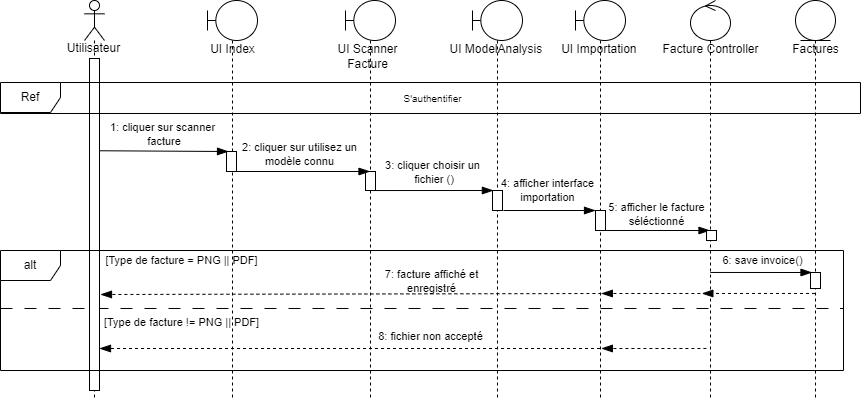

The diagram above was exported from draw.io. Its source (the exported page's mxGraphModel, read from the mxfile embedded in the PNG):
<mxGraphModel dx="2317" dy="1775" grid="1" gridSize="10" guides="1" tooltips="1" connect="1" arrows="1" fold="1" page="1" pageScale="1" pageWidth="850" pageHeight="1100" math="0" shadow="0">
  <root>
    <mxCell id="0" />
    <mxCell id="1" parent="0" />
    <mxCell id="tEl4loeNLaxyKpdk-x6h-3" value="Utilisateur" style="text;html=1;align=center;verticalAlign=middle;resizable=0;points=[];autosize=1;strokeColor=none;fillColor=none;" parent="1" vertex="1">
      <mxGeometry x="13" y="-127" width="80" height="30" as="geometry" />
    </mxCell>
    <mxCell id="tEl4loeNLaxyKpdk-x6h-4" value="" style="shape=umlLifeline;perimeter=lifelinePerimeter;whiteSpace=wrap;html=1;container=1;dropTarget=0;collapsible=0;recursiveResize=0;outlineConnect=0;portConstraint=eastwest;newEdgeStyle={&quot;edgeStyle&quot;:&quot;elbowEdgeStyle&quot;,&quot;elbow&quot;:&quot;vertical&quot;,&quot;curved&quot;:0,&quot;rounded&quot;:0};participant=umlActor;" parent="1" vertex="1">
      <mxGeometry x="44" y="-160" width="20" height="400" as="geometry" />
    </mxCell>
    <mxCell id="tEl4loeNLaxyKpdk-x6h-6" value="" style="shape=umlLifeline;perimeter=lifelinePerimeter;whiteSpace=wrap;html=1;container=1;dropTarget=0;collapsible=0;recursiveResize=0;outlineConnect=0;portConstraint=eastwest;newEdgeStyle={&quot;edgeStyle&quot;:&quot;elbowEdgeStyle&quot;,&quot;elbow&quot;:&quot;vertical&quot;,&quot;curved&quot;:0,&quot;rounded&quot;:0};participant=umlBoundary;" parent="1" vertex="1">
      <mxGeometry x="432" y="-160" width="50" height="400" as="geometry" />
    </mxCell>
    <mxCell id="tEl4loeNLaxyKpdk-x6h-46" value="" style="html=1;points=[];perimeter=orthogonalPerimeter;outlineConnect=0;targetShapes=umlLifeline;portConstraint=eastwest;newEdgeStyle={&quot;edgeStyle&quot;:&quot;elbowEdgeStyle&quot;,&quot;elbow&quot;:&quot;vertical&quot;,&quot;curved&quot;:0,&quot;rounded&quot;:0};" parent="tEl4loeNLaxyKpdk-x6h-6" vertex="1">
      <mxGeometry x="20" y="190" width="10" height="20" as="geometry" />
    </mxCell>
    <mxCell id="tEl4loeNLaxyKpdk-x6h-7" value="UI ModelAnalysis&amp;nbsp;" style="text;html=1;align=center;verticalAlign=middle;resizable=0;points=[];autosize=1;strokeColor=none;fillColor=none;" parent="1" vertex="1">
      <mxGeometry x="397" y="-126" width="120" height="30" as="geometry" />
    </mxCell>
    <mxCell id="tEl4loeNLaxyKpdk-x6h-8" value="" style="shape=umlLifeline;perimeter=lifelinePerimeter;whiteSpace=wrap;html=1;container=1;dropTarget=0;collapsible=0;recursiveResize=0;outlineConnect=0;portConstraint=eastwest;newEdgeStyle={&quot;edgeStyle&quot;:&quot;elbowEdgeStyle&quot;,&quot;elbow&quot;:&quot;vertical&quot;,&quot;curved&quot;:0,&quot;rounded&quot;:0};participant=umlEntity;" parent="1" vertex="1">
      <mxGeometry x="755" y="-160" width="40" height="400" as="geometry" />
    </mxCell>
    <mxCell id="tEl4loeNLaxyKpdk-x6h-9" value="" style="shape=umlLifeline;perimeter=lifelinePerimeter;whiteSpace=wrap;html=1;container=1;dropTarget=0;collapsible=0;recursiveResize=0;outlineConnect=0;portConstraint=eastwest;newEdgeStyle={&quot;edgeStyle&quot;:&quot;elbowEdgeStyle&quot;,&quot;elbow&quot;:&quot;vertical&quot;,&quot;curved&quot;:0,&quot;rounded&quot;:0};participant=umlControl;" parent="1" vertex="1">
      <mxGeometry x="650" y="-160" width="40" height="400" as="geometry" />
    </mxCell>
    <mxCell id="tEl4loeNLaxyKpdk-x6h-10" value="Facture Controller" style="text;html=1;align=center;verticalAlign=middle;resizable=0;points=[];autosize=1;strokeColor=none;fillColor=none;" parent="1" vertex="1">
      <mxGeometry x="610" y="-126" width="120" height="30" as="geometry" />
    </mxCell>
    <mxCell id="tEl4loeNLaxyKpdk-x6h-11" value="Factures" style="text;html=1;align=center;verticalAlign=middle;resizable=0;points=[];autosize=1;strokeColor=none;fillColor=none;" parent="1" vertex="1">
      <mxGeometry x="740" y="-126" width="70" height="30" as="geometry" />
    </mxCell>
    <mxCell id="tEl4loeNLaxyKpdk-x6h-20" value="" style="shape=umlLifeline;perimeter=lifelinePerimeter;whiteSpace=wrap;html=1;container=1;dropTarget=0;collapsible=0;recursiveResize=0;outlineConnect=0;portConstraint=eastwest;newEdgeStyle={&quot;edgeStyle&quot;:&quot;elbowEdgeStyle&quot;,&quot;elbow&quot;:&quot;vertical&quot;,&quot;curved&quot;:0,&quot;rounded&quot;:0};participant=umlBoundary;" parent="1" vertex="1">
      <mxGeometry x="167" y="-160" width="50" height="400" as="geometry" />
    </mxCell>
    <mxCell id="tEl4loeNLaxyKpdk-x6h-32" value="" style="html=1;points=[];perimeter=orthogonalPerimeter;outlineConnect=0;targetShapes=umlLifeline;portConstraint=eastwest;newEdgeStyle={&quot;edgeStyle&quot;:&quot;elbowEdgeStyle&quot;,&quot;elbow&quot;:&quot;vertical&quot;,&quot;curved&quot;:0,&quot;rounded&quot;:0};" parent="tEl4loeNLaxyKpdk-x6h-20" vertex="1">
      <mxGeometry x="19" y="151" width="10" height="20" as="geometry" />
    </mxCell>
    <mxCell id="tEl4loeNLaxyKpdk-x6h-21" value="UI Index" style="text;html=1;align=center;verticalAlign=middle;resizable=0;points=[];autosize=1;strokeColor=none;fillColor=none;" parent="1" vertex="1">
      <mxGeometry x="157" y="-126" width="70" height="30" as="geometry" />
    </mxCell>
    <mxCell id="tEl4loeNLaxyKpdk-x6h-24" value="UI Scanner &lt;br&gt;Facture" style="text;html=1;align=center;verticalAlign=middle;resizable=0;points=[];autosize=1;strokeColor=none;fillColor=none;" parent="1" vertex="1">
      <mxGeometry x="287" y="-124" width="80" height="40" as="geometry" />
    </mxCell>
    <mxCell id="tEl4loeNLaxyKpdk-x6h-25" value="" style="shape=umlLifeline;perimeter=lifelinePerimeter;whiteSpace=wrap;html=1;container=1;dropTarget=0;collapsible=0;recursiveResize=0;outlineConnect=0;portConstraint=eastwest;newEdgeStyle={&quot;edgeStyle&quot;:&quot;elbowEdgeStyle&quot;,&quot;elbow&quot;:&quot;vertical&quot;,&quot;curved&quot;:0,&quot;rounded&quot;:0};participant=umlBoundary;" parent="1" vertex="1">
      <mxGeometry x="305" y="-160" width="50" height="400" as="geometry" />
    </mxCell>
    <mxCell id="tEl4loeNLaxyKpdk-x6h-44" value="" style="html=1;points=[];perimeter=orthogonalPerimeter;outlineConnect=0;targetShapes=umlLifeline;portConstraint=eastwest;newEdgeStyle={&quot;edgeStyle&quot;:&quot;elbowEdgeStyle&quot;,&quot;elbow&quot;:&quot;vertical&quot;,&quot;curved&quot;:0,&quot;rounded&quot;:0};" parent="tEl4loeNLaxyKpdk-x6h-25" vertex="1">
      <mxGeometry x="20" y="171" width="10" height="19" as="geometry" />
    </mxCell>
    <mxCell id="tEl4loeNLaxyKpdk-x6h-26" value="" style="endArrow=blockThin;endFill=1;endSize=9;html=1;rounded=0;exitX=0.009;exitY=1.163;exitDx=0;exitDy=0;exitPerimeter=0;startSize=5;entryX=0;entryY=0.6;entryDx=0;entryDy=0;entryPerimeter=0;" parent="1" edge="1">
      <mxGeometry width="160" relative="1" as="geometry">
        <mxPoint x="59.16999999999996" y="-9.740000000000009" as="sourcePoint" />
        <mxPoint x="188" y="-8.999999999999773" as="targetPoint" />
      </mxGeometry>
    </mxCell>
    <mxCell id="tEl4loeNLaxyKpdk-x6h-27" value="1: cliquer sur scanner&lt;br style=&quot;font-size: 11px;&quot;&gt;&amp;nbsp;facture" style="text;html=1;align=center;verticalAlign=middle;resizable=0;points=[];autosize=1;strokeColor=none;fillColor=none;fontSize=11;" parent="1" vertex="1">
      <mxGeometry x="57" y="-46" width="130" height="40" as="geometry" />
    </mxCell>
    <mxCell id="tEl4loeNLaxyKpdk-x6h-30" value="2: cliquer sur utilisez un &lt;br style=&quot;font-size: 11px;&quot;&gt;modèle connu" style="text;html=1;align=center;verticalAlign=middle;resizable=0;points=[];autosize=1;strokeColor=none;fillColor=none;fontSize=11;" parent="1" vertex="1">
      <mxGeometry x="189" y="-26" width="140" height="40" as="geometry" />
    </mxCell>
    <mxCell id="tEl4loeNLaxyKpdk-x6h-31" value="" style="endArrow=blockThin;endFill=1;endSize=9;html=1;rounded=0;" parent="1" edge="1">
      <mxGeometry width="160" relative="1" as="geometry">
        <mxPoint x="196.0000000000001" y="11" as="sourcePoint" />
        <mxPoint x="329.5" y="11" as="targetPoint" />
      </mxGeometry>
    </mxCell>
    <mxCell id="tEl4loeNLaxyKpdk-x6h-36" value="3: cliquer choisir un&lt;br style=&quot;font-size: 11px;&quot;&gt;&amp;nbsp;fichier ()" style="text;html=1;align=center;verticalAlign=middle;resizable=0;points=[];autosize=1;strokeColor=none;fillColor=none;fontSize=11;" parent="1" vertex="1">
      <mxGeometry x="332" y="-8" width="120" height="40" as="geometry" />
    </mxCell>
    <mxCell id="tEl4loeNLaxyKpdk-x6h-37" value="" style="endArrow=blockThin;endFill=1;endSize=9;html=1;rounded=0;exitX=0.042;exitY=1.002;exitDx=0;exitDy=0;exitPerimeter=0;" parent="1" edge="1">
      <mxGeometry width="160" relative="1" as="geometry">
        <mxPoint x="332.34000000000003" y="30.039999999999964" as="sourcePoint" />
        <mxPoint x="452.88" y="30" as="targetPoint" />
      </mxGeometry>
    </mxCell>
    <mxCell id="tEl4loeNLaxyKpdk-x6h-42" value="" style="shape=umlLifeline;perimeter=lifelinePerimeter;whiteSpace=wrap;html=1;container=1;dropTarget=0;collapsible=0;recursiveResize=0;outlineConnect=0;portConstraint=eastwest;newEdgeStyle={&quot;edgeStyle&quot;:&quot;elbowEdgeStyle&quot;,&quot;elbow&quot;:&quot;vertical&quot;,&quot;curved&quot;:0,&quot;rounded&quot;:0};participant=umlBoundary;" parent="1" vertex="1">
      <mxGeometry x="535" y="-160" width="50" height="400" as="geometry" />
    </mxCell>
    <mxCell id="tEl4loeNLaxyKpdk-x6h-49" value="" style="html=1;points=[];perimeter=orthogonalPerimeter;outlineConnect=0;targetShapes=umlLifeline;portConstraint=eastwest;newEdgeStyle={&quot;edgeStyle&quot;:&quot;elbowEdgeStyle&quot;,&quot;elbow&quot;:&quot;vertical&quot;,&quot;curved&quot;:0,&quot;rounded&quot;:0};" parent="tEl4loeNLaxyKpdk-x6h-42" vertex="1">
      <mxGeometry x="20" y="210" width="10" height="20" as="geometry" />
    </mxCell>
    <mxCell id="tEl4loeNLaxyKpdk-x6h-43" value="UI Importation&amp;nbsp;" style="text;html=1;align=center;verticalAlign=middle;resizable=0;points=[];autosize=1;strokeColor=none;fillColor=none;" parent="1" vertex="1">
      <mxGeometry x="510" y="-126" width="100" height="30" as="geometry" />
    </mxCell>
    <mxCell id="tEl4loeNLaxyKpdk-x6h-47" value="4: afficher interface &lt;br style=&quot;font-size: 11px;&quot;&gt;importation" style="text;html=1;align=center;verticalAlign=middle;resizable=0;points=[];autosize=1;strokeColor=none;fillColor=none;fontSize=11;" parent="1" vertex="1">
      <mxGeometry x="447" y="10" width="120" height="40" as="geometry" />
    </mxCell>
    <mxCell id="tEl4loeNLaxyKpdk-x6h-48" value="" style="endArrow=blockThin;endFill=1;endSize=9;html=1;rounded=0;" parent="1" edge="1" target="tEl4loeNLaxyKpdk-x6h-49">
      <mxGeometry width="160" relative="1" as="geometry">
        <mxPoint x="463" y="50" as="sourcePoint" />
        <mxPoint x="551.5" y="49.5" as="targetPoint" />
      </mxGeometry>
    </mxCell>
    <mxCell id="tEl4loeNLaxyKpdk-x6h-52" value="" style="line;strokeWidth=1;fillColor=none;align=left;verticalAlign=middle;spacingTop=-1;spacingLeft=3;spacingRight=3;rotatable=0;labelPosition=right;points=[];portConstraint=eastwest;strokeColor=inherit;dashed=1;perimeterSpacing=7;dashPattern=12 12;" parent="1" vertex="1">
      <mxGeometry x="-40" y="144" width="843" height="8" as="geometry" />
    </mxCell>
    <mxCell id="tEl4loeNLaxyKpdk-x6h-53" value="[Type de facture = PNG || PDF]" style="text;html=1;align=center;verticalAlign=middle;resizable=0;points=[];autosize=1;strokeColor=none;fillColor=none;fontSize=11;" parent="1" vertex="1">
      <mxGeometry x="51" y="85" width="180" height="30" as="geometry" />
    </mxCell>
    <mxCell id="tEl4loeNLaxyKpdk-x6h-54" value="" style="endArrow=blockThin;endFill=1;endSize=9;html=1;rounded=0;" parent="1" edge="1">
      <mxGeometry width="160" relative="1" as="geometry">
        <mxPoint x="559" y="70" as="sourcePoint" />
        <mxPoint x="669.4999999999998" y="70" as="targetPoint" />
      </mxGeometry>
    </mxCell>
    <mxCell id="tEl4loeNLaxyKpdk-x6h-55" value="5: afficher le facture &lt;br style=&quot;font-size: 11px;&quot;&gt;séléctionné" style="text;html=1;align=center;verticalAlign=middle;resizable=0;points=[];autosize=1;strokeColor=none;fillColor=none;fontSize=11;" parent="1" vertex="1">
      <mxGeometry x="555.88" y="34" width="120" height="40" as="geometry" />
    </mxCell>
    <mxCell id="tEl4loeNLaxyKpdk-x6h-57" value="" style="endArrow=blockThin;endFill=1;endSize=9;html=1;rounded=0;exitX=0.842;exitY=0.183;exitDx=0;exitDy=0;exitPerimeter=0;" parent="1" edge="1" source="tEl4loeNLaxyKpdk-x6h-51">
      <mxGeometry width="160" relative="1" as="geometry">
        <mxPoint x="667" y="112" as="sourcePoint" />
        <mxPoint x="771.5" y="112" as="targetPoint" />
      </mxGeometry>
    </mxCell>
    <mxCell id="tEl4loeNLaxyKpdk-x6h-58" value="6: save invoice()" style="text;html=1;align=center;verticalAlign=middle;resizable=0;points=[];autosize=1;strokeColor=none;fillColor=none;fontSize=11;" parent="1" vertex="1">
      <mxGeometry x="671.88" y="85" width="100" height="30" as="geometry" />
    </mxCell>
    <mxCell id="tEl4loeNLaxyKpdk-x6h-59" value="" style="endArrow=blockThin;endFill=1;endSize=9;html=1;rounded=0;entryX=0.832;entryY=0.358;entryDx=0;entryDy=0;entryPerimeter=0;dashed=1;" parent="1" edge="1" target="tEl4loeNLaxyKpdk-x6h-51">
      <mxGeometry width="160" relative="1" as="geometry">
        <mxPoint x="774.5000000000002" y="132.96000000000004" as="sourcePoint" />
        <mxPoint x="59.879999999999995" y="133" as="targetPoint" />
      </mxGeometry>
    </mxCell>
    <mxCell id="tEl4loeNLaxyKpdk-x6h-60" value="[Type de facture != PNG || PDF]" style="text;html=1;align=center;verticalAlign=middle;resizable=0;points=[];autosize=1;strokeColor=none;fillColor=none;fontSize=11;" parent="1" vertex="1">
      <mxGeometry x="51" y="147" width="180" height="30" as="geometry" />
    </mxCell>
    <mxCell id="tEl4loeNLaxyKpdk-x6h-5" value="" style="html=1;points=[];perimeter=orthogonalPerimeter;outlineConnect=0;targetShapes=umlLifeline;portConstraint=eastwest;newEdgeStyle={&quot;edgeStyle&quot;:&quot;elbowEdgeStyle&quot;,&quot;elbow&quot;:&quot;vertical&quot;,&quot;curved&quot;:0,&quot;rounded&quot;:0};" parent="1" vertex="1">
      <mxGeometry x="49" y="-102" width="10" height="332" as="geometry" />
    </mxCell>
    <mxCell id="tEl4loeNLaxyKpdk-x6h-61" value="7: facture affiché et &lt;br&gt;enregistré" style="text;html=1;align=center;verticalAlign=middle;resizable=0;points=[];autosize=1;strokeColor=none;fillColor=none;fontSize=11;" parent="1" vertex="1">
      <mxGeometry x="330.88" y="101" width="120" height="40" as="geometry" />
    </mxCell>
    <mxCell id="tEl4loeNLaxyKpdk-x6h-62" value="8: fichier non accepté" style="text;html=1;align=center;verticalAlign=middle;resizable=0;points=[];autosize=1;strokeColor=none;fillColor=none;fontSize=11;" parent="1" vertex="1">
      <mxGeometry x="325" y="161" width="130" height="30" as="geometry" />
    </mxCell>
    <mxCell id="tEl4loeNLaxyKpdk-x6h-63" value="" style="endArrow=blockThin;endFill=1;endSize=9;html=1;rounded=0;entryX=0.072;entryY=0.3;entryDx=0;entryDy=0;entryPerimeter=0;dashed=1;" parent="1" edge="1" source="tEl4loeNLaxyKpdk-x6h-42">
      <mxGeometry width="160" relative="1" as="geometry">
        <mxPoint x="670" y="188" as="sourcePoint" />
        <mxPoint x="58.99999999999999" y="188" as="targetPoint" />
      </mxGeometry>
    </mxCell>
    <mxCell id="tEl4loeNLaxyKpdk-x6h-51" value="alt" style="shape=umlFrame;whiteSpace=wrap;html=1;pointerEvents=0;" parent="1" vertex="1">
      <mxGeometry x="-40" y="90" width="843" height="120" as="geometry" />
    </mxCell>
    <mxCell id="NEhO0r0GjbD-pmD_27U5-3" value="" style="endArrow=blockThin;endFill=1;endSize=9;html=1;rounded=0;entryX=0.832;entryY=0.358;entryDx=0;entryDy=0;entryPerimeter=0;dashed=1;" edge="1" parent="1">
      <mxGeometry width="160" relative="1" as="geometry">
        <mxPoint x="665.88" y="133" as="sourcePoint" />
        <mxPoint x="560.88" y="133" as="targetPoint" />
      </mxGeometry>
    </mxCell>
    <mxCell id="NEhO0r0GjbD-pmD_27U5-4" value="" style="endArrow=blockThin;endFill=1;endSize=9;html=1;rounded=0;dashed=1;" edge="1" parent="1">
      <mxGeometry width="160" relative="1" as="geometry">
        <mxPoint x="560.88" y="133" as="sourcePoint" />
        <mxPoint x="60" y="134" as="targetPoint" />
      </mxGeometry>
    </mxCell>
    <mxCell id="NEhO0r0GjbD-pmD_27U5-6" value="" style="endArrow=blockThin;endFill=1;endSize=9;html=1;rounded=0;entryX=0.832;entryY=0.358;entryDx=0;entryDy=0;entryPerimeter=0;dashed=1;" edge="1" parent="1">
      <mxGeometry width="160" relative="1" as="geometry">
        <mxPoint x="665.88" y="188" as="sourcePoint" />
        <mxPoint x="560.88" y="188" as="targetPoint" />
      </mxGeometry>
    </mxCell>
    <mxCell id="NEhO0r0GjbD-pmD_27U5-7" value="Ref" style="shape=umlFrame;whiteSpace=wrap;html=1;pointerEvents=0;" vertex="1" parent="1">
      <mxGeometry x="-40" y="-78" width="860" height="31" as="geometry" />
    </mxCell>
    <mxCell id="NEhO0r0GjbD-pmD_27U5-8" value="S'authentifier" style="text;html=1;align=center;verticalAlign=middle;resizable=0;points=[];autosize=1;strokeColor=none;fillColor=none;fontSize=10;" vertex="1" parent="1">
      <mxGeometry x="352" y="-77.5" width="80" height="30" as="geometry" />
    </mxCell>
    <mxCell id="NEhO0r0GjbD-pmD_27U5-9" value="" style="html=1;points=[];perimeter=orthogonalPerimeter;outlineConnect=0;targetShapes=umlLifeline;portConstraint=eastwest;newEdgeStyle={&quot;edgeStyle&quot;:&quot;elbowEdgeStyle&quot;,&quot;elbow&quot;:&quot;vertical&quot;,&quot;curved&quot;:0,&quot;rounded&quot;:0};" vertex="1" parent="1">
      <mxGeometry x="666" y="70" width="10" height="10" as="geometry" />
    </mxCell>
    <mxCell id="NEhO0r0GjbD-pmD_27U5-10" value="" style="html=1;points=[];perimeter=orthogonalPerimeter;outlineConnect=0;targetShapes=umlLifeline;portConstraint=eastwest;newEdgeStyle={&quot;edgeStyle&quot;:&quot;elbowEdgeStyle&quot;,&quot;elbow&quot;:&quot;vertical&quot;,&quot;curved&quot;:0,&quot;rounded&quot;:0};" vertex="1" parent="1">
      <mxGeometry x="770" y="112" width="10" height="16" as="geometry" />
    </mxCell>
  </root>
</mxGraphModel>